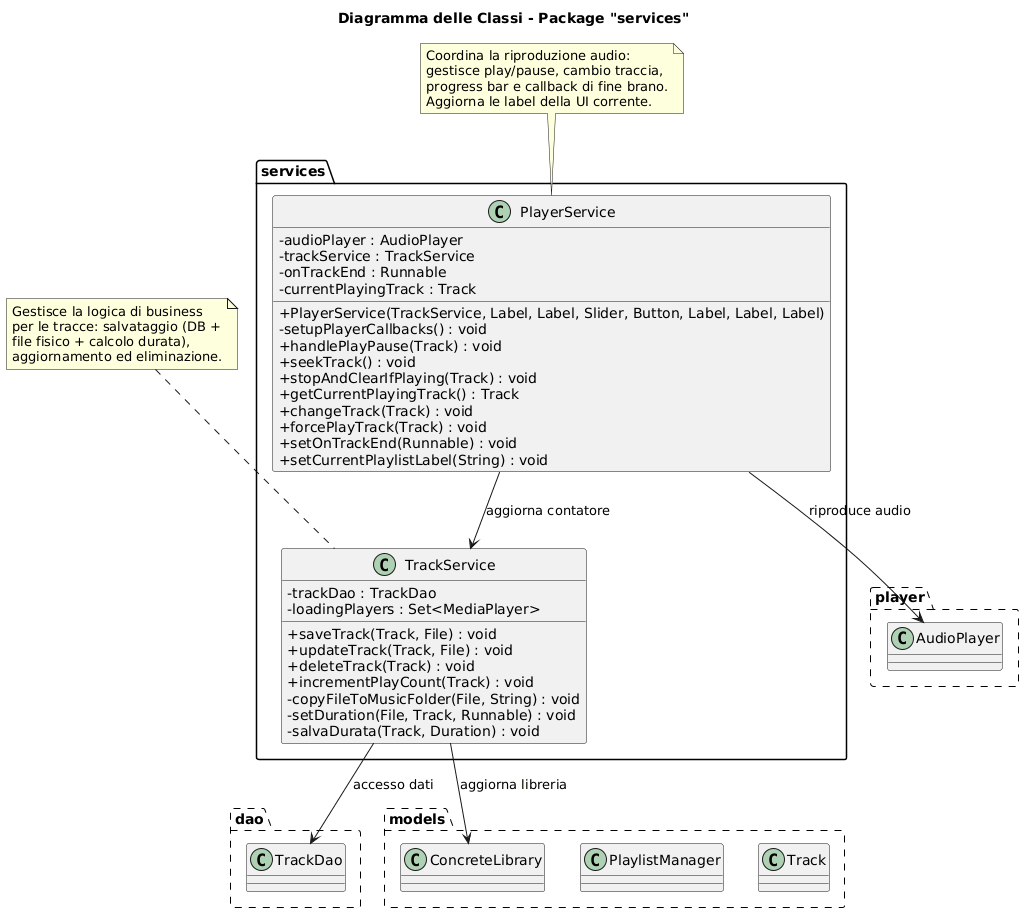

The diagram above was rendered by PlantUML. Its source (embedded in the PNG):
@startuml
title Diagramma delle Classi - Package "services"
skinparam classAttributeIconSize 0

package "services" {

  class TrackService {
    - trackDao : TrackDao
    - loadingPlayers : Set<MediaPlayer>
    + saveTrack(Track, File) : void
    + updateTrack(Track, File) : void
    + deleteTrack(Track) : void
    + incrementPlayCount(Track) : void
    - copyFileToMusicFolder(File, String) : void
    - setDuration(File, Track, Runnable) : void
    - salvaDurata(Track, Duration) : void
  }

  class PlayerService {
    - audioPlayer : AudioPlayer
    - trackService : TrackService
    - onTrackEnd : Runnable
    - currentPlayingTrack : Track
    + PlayerService(TrackService, Label, Label, Slider, Button, Label, Label, Label)
    - setupPlayerCallbacks() : void
    + handlePlayPause(Track) : void
    + seekTrack() : void
    + stopAndClearIfPlaying(Track) : void
    + getCurrentPlayingTrack() : Track
    + changeTrack(Track) : void
    + forcePlayTrack(Track) : void
    + setOnTrackEnd(Runnable) : void
    + setCurrentPlaylistLabel(String) : void
  }
}

package "player" #line.dashed {
  class AudioPlayer
}

package "dao" #line.dashed {
  class TrackDao
}

package "models" #line.dashed {
  class ConcreteLibrary
  class PlaylistManager
  class Track
}

PlayerService --> AudioPlayer : riproduce audio
PlayerService --> TrackService : aggiorna contatore

TrackService --> TrackDao : accesso dati
TrackService --> ConcreteLibrary : aggiorna libreria

note top of TrackService
  Gestisce la logica di business
  per le tracce: salvataggio (DB +
  file fisico + calcolo durata),
  aggiornamento ed eliminazione.
end note

note top of PlayerService
  Coordina la riproduzione audio:
  gestisce play/pause, cambio traccia,
  progress bar e callback di fine brano.
  Aggiorna le label della UI corrente.
end note
@enduml